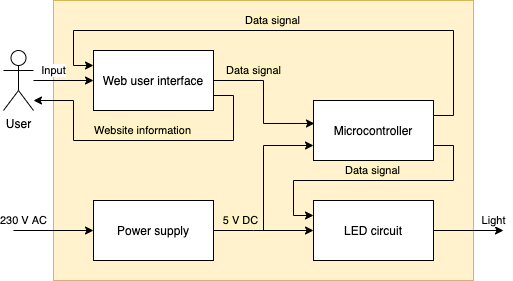

The diagram above was exported from draw.io. Its source (the exported page's mxGraphModel, read from the mxfile embedded in the PNG):
<mxGraphModel dx="1351" dy="923" grid="0" gridSize="10" guides="1" tooltips="1" connect="1" arrows="1" fold="1" page="1" pageScale="1" pageWidth="827" pageHeight="1169" math="0" shadow="0">
  <root>
    <mxCell id="0" />
    <mxCell id="1" parent="0" />
    <mxCell id="18" value="" style="rounded=0;whiteSpace=wrap;html=1;glass=0;shadow=0;fillColor=#fff2cc;strokeColor=#d6b656;" parent="1" vertex="1">
      <mxGeometry x="130" y="40" width="420" height="280" as="geometry" />
    </mxCell>
    <mxCell id="6" value="&lt;span style=&quot;background-color: rgb(255 , 244 , 195)&quot;&gt;5 V DC&lt;/span&gt;" style="edgeStyle=orthogonalEdgeStyle;rounded=0;orthogonalLoop=1;jettySize=auto;html=1;" parent="1" source="2" target="4" edge="1">
      <mxGeometry x="-0.4667" y="10" relative="1" as="geometry">
        <Array as="points">
          <mxPoint x="330" y="270" />
          <mxPoint x="330" y="270" />
        </Array>
        <mxPoint as="offset" />
      </mxGeometry>
    </mxCell>
    <mxCell id="8" style="edgeStyle=orthogonalEdgeStyle;rounded=0;orthogonalLoop=1;jettySize=auto;html=1;entryX=0;entryY=0.75;entryDx=0;entryDy=0;" parent="1" target="3" edge="1">
      <mxGeometry relative="1" as="geometry">
        <mxPoint x="350" y="270" as="sourcePoint" />
        <Array as="points">
          <mxPoint x="340" y="270" />
          <mxPoint x="340" y="185" />
        </Array>
      </mxGeometry>
    </mxCell>
    <mxCell id="2" value="Power supply" style="rounded=0;whiteSpace=wrap;html=1;" parent="1" vertex="1">
      <mxGeometry x="170" y="240" width="120" height="60" as="geometry" />
    </mxCell>
    <mxCell id="15" value="&lt;span style=&quot;background-color: rgb(255 , 244 , 195)&quot;&gt;Data signal&lt;/span&gt;" style="edgeStyle=orthogonalEdgeStyle;rounded=0;orthogonalLoop=1;jettySize=auto;html=1;exitX=1;exitY=0.75;exitDx=0;exitDy=0;entryX=0;entryY=0.25;entryDx=0;entryDy=0;" parent="1" source="3" target="4" edge="1">
      <mxGeometry y="-10" relative="1" as="geometry">
        <Array as="points">
          <mxPoint x="530" y="185" />
          <mxPoint x="530" y="220" />
          <mxPoint x="370" y="220" />
          <mxPoint x="370" y="255" />
        </Array>
        <mxPoint as="offset" />
      </mxGeometry>
    </mxCell>
    <mxCell id="21" value="&lt;span style=&quot;background-color: rgb(255 , 244 , 195)&quot;&gt;Data signal&lt;/span&gt;" style="edgeStyle=orthogonalEdgeStyle;rounded=0;orthogonalLoop=1;jettySize=auto;html=1;exitX=1;exitY=0.25;exitDx=0;exitDy=0;entryX=0;entryY=0.25;entryDx=0;entryDy=0;" parent="1" source="3" target="5" edge="1">
      <mxGeometry x="0.0556" y="-10" relative="1" as="geometry">
        <Array as="points">
          <mxPoint x="530" y="155" />
          <mxPoint x="530" y="70" />
          <mxPoint x="150" y="70" />
          <mxPoint x="150" y="105" />
        </Array>
        <mxPoint as="offset" />
      </mxGeometry>
    </mxCell>
    <mxCell id="3" value="Microcontroller" style="rounded=0;whiteSpace=wrap;html=1;" parent="1" vertex="1">
      <mxGeometry x="390" y="140" width="120" height="60" as="geometry" />
    </mxCell>
    <mxCell id="17" value="Light" style="edgeStyle=orthogonalEdgeStyle;rounded=0;orthogonalLoop=1;jettySize=auto;html=1;" parent="1" source="4" edge="1">
      <mxGeometry x="0.7143" y="10" relative="1" as="geometry">
        <mxPoint x="580" y="270" as="targetPoint" />
        <mxPoint as="offset" />
      </mxGeometry>
    </mxCell>
    <mxCell id="4" value="LED circuit" style="rounded=0;whiteSpace=wrap;html=1;" parent="1" vertex="1">
      <mxGeometry x="390" y="240" width="120" height="60" as="geometry" />
    </mxCell>
    <mxCell id="13" value="&lt;span style=&quot;background-color: rgb(255 , 244 , 195)&quot;&gt;Data signal&lt;/span&gt;" style="edgeStyle=orthogonalEdgeStyle;rounded=0;orthogonalLoop=1;jettySize=auto;html=1;exitX=1;exitY=0.5;exitDx=0;exitDy=0;entryX=0.008;entryY=0.383;entryDx=0;entryDy=0;entryPerimeter=0;" parent="1" source="5" target="3" edge="1">
      <mxGeometry x="-0.4443" y="10" relative="1" as="geometry">
        <mxPoint as="offset" />
      </mxGeometry>
    </mxCell>
    <mxCell id="22" value="&lt;span style=&quot;background-color: rgb(255 , 244 , 195)&quot;&gt;Website information&lt;/span&gt;" style="edgeStyle=orthogonalEdgeStyle;rounded=0;orthogonalLoop=1;jettySize=auto;html=1;exitX=1;exitY=0.75;exitDx=0;exitDy=0;" parent="1" source="5" edge="1">
      <mxGeometry x="0.0175" y="-10" relative="1" as="geometry">
        <mxPoint x="110" y="140" as="targetPoint" />
        <Array as="points">
          <mxPoint x="310" y="135" />
          <mxPoint x="310" y="180" />
          <mxPoint x="150" y="180" />
          <mxPoint x="150" y="140" />
        </Array>
        <mxPoint as="offset" />
      </mxGeometry>
    </mxCell>
    <mxCell id="5" value="Web user interface" style="rounded=0;whiteSpace=wrap;html=1;" parent="1" vertex="1">
      <mxGeometry x="170" y="90" width="120" height="60" as="geometry" />
    </mxCell>
    <mxCell id="12" value="Input" style="edgeStyle=orthogonalEdgeStyle;rounded=0;orthogonalLoop=1;jettySize=auto;html=1;" parent="1" source="11" target="5" edge="1">
      <mxGeometry x="-0.3333" y="10" relative="1" as="geometry">
        <mxPoint as="offset" />
      </mxGeometry>
    </mxCell>
    <mxCell id="11" value="User" style="shape=umlActor;verticalLabelPosition=bottom;verticalAlign=top;html=1;outlineConnect=0;" parent="1" vertex="1">
      <mxGeometry x="80" y="90" width="30" height="60" as="geometry" />
    </mxCell>
    <mxCell id="16" value="230 V AC" style="endArrow=classic;html=1;entryX=0;entryY=0.5;entryDx=0;entryDy=0;" parent="1" target="2" edge="1">
      <mxGeometry x="-0.75" y="10" width="50" height="50" relative="1" as="geometry">
        <mxPoint x="90" y="270" as="sourcePoint" />
        <mxPoint x="460" y="160" as="targetPoint" />
        <mxPoint as="offset" />
      </mxGeometry>
    </mxCell>
  </root>
</mxGraphModel>